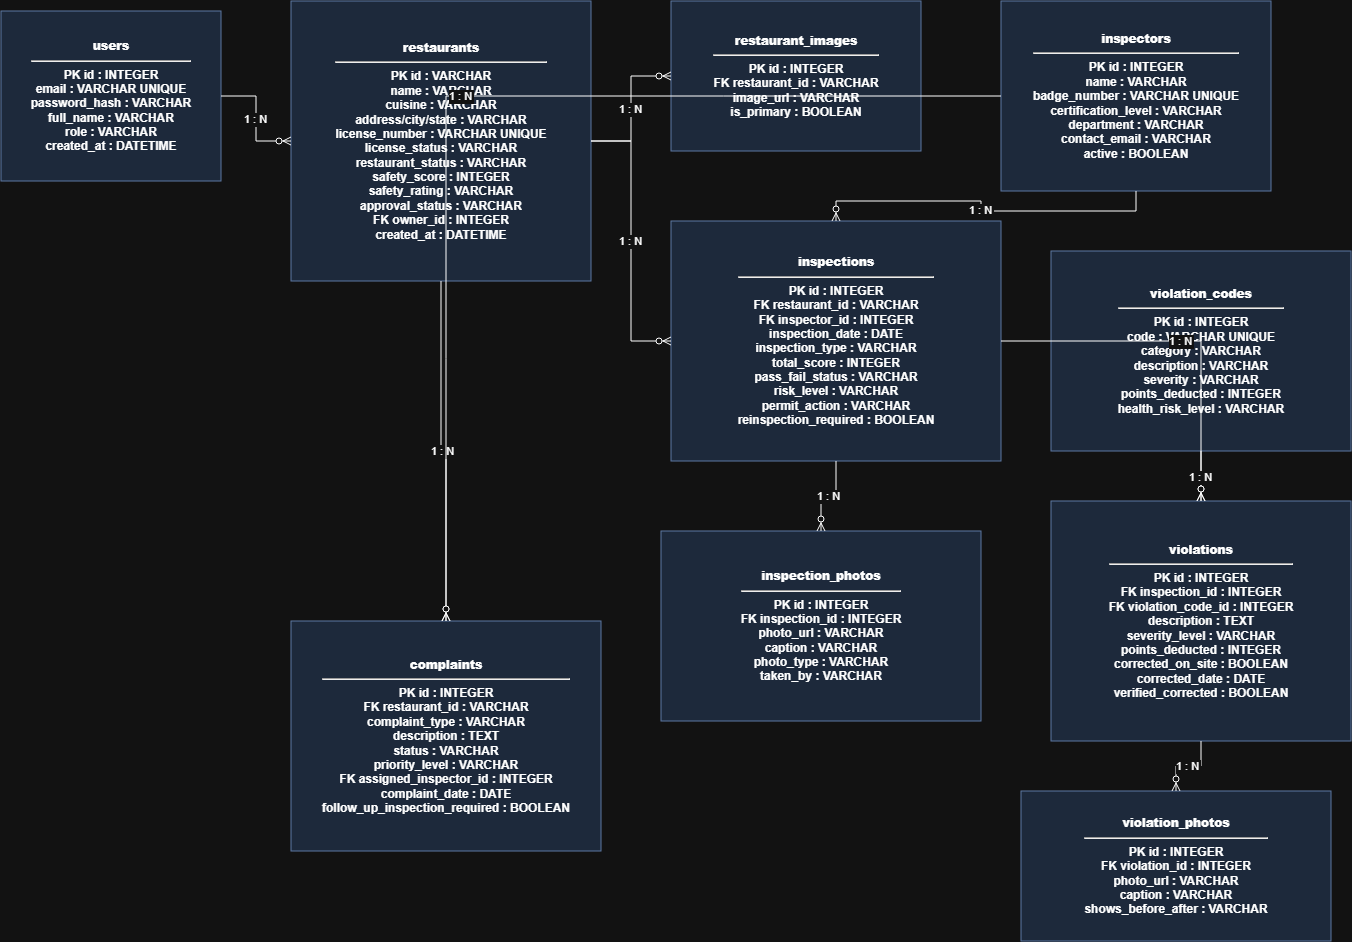

The diagram above was exported from draw.io. Its source (the exported page's mxGraphModel, read from the mxfile embedded in the PNG):
<mxGraphModel dx="2402" dy="1340" grid="1" gridSize="10" guides="1" tooltips="1" connect="1" arrows="1" fold="1" page="1" pageScale="1" pageWidth="850" pageHeight="1100" math="0" shadow="0">
  <root>
    <mxCell id="0" />
    <mxCell id="1" parent="0" />
    <mxCell id="9BgS8gZcIDEDhhpTXa48-1" parent="1" style="rounded=0;whiteSpace=wrap;html=1;fillColor=#dae8fc;strokeColor=#6c8ebf;fontStyle=1;" value="&lt;b&gt;users&lt;/b&gt;&lt;hr/&gt;PK id : INTEGER&lt;br/&gt;email : VARCHAR UNIQUE&lt;br/&gt;password_hash : VARCHAR&lt;br/&gt;full_name : VARCHAR&lt;br/&gt;role : VARCHAR&lt;br/&gt;created_at : DATETIME" vertex="1">
      <mxGeometry height="170" width="220" x="40" y="40" as="geometry" />
    </mxCell>
    <mxCell id="9BgS8gZcIDEDhhpTXa48-2" parent="1" style="rounded=0;whiteSpace=wrap;html=1;fillColor=#dae8fc;strokeColor=#6c8ebf;fontStyle=1;" value="&lt;b&gt;restaurants&lt;/b&gt;&lt;hr/&gt;PK id : VARCHAR&lt;br/&gt;name : VARCHAR&lt;br/&gt;cuisine : VARCHAR&lt;br/&gt;address/city/state : VARCHAR&lt;br/&gt;license_number : VARCHAR UNIQUE&lt;br/&gt;license_status : VARCHAR&lt;br/&gt;restaurant_status : VARCHAR&lt;br/&gt;safety_score : INTEGER&lt;br/&gt;safety_rating : VARCHAR&lt;br/&gt;approval_status : VARCHAR&lt;br/&gt;FK owner_id : INTEGER&lt;br/&gt;created_at : DATETIME" vertex="1">
      <mxGeometry height="280" width="300" x="330" y="30" as="geometry" />
    </mxCell>
    <mxCell id="9BgS8gZcIDEDhhpTXa48-3" parent="1" style="rounded=0;whiteSpace=wrap;html=1;fillColor=#dae8fc;strokeColor=#6c8ebf;fontStyle=1;" value="&lt;b&gt;restaurant_images&lt;/b&gt;&lt;hr/&gt;PK id : INTEGER&lt;br/&gt;FK restaurant_id : VARCHAR&lt;br/&gt;image_url : VARCHAR&lt;br/&gt;is_primary : BOOLEAN" vertex="1">
      <mxGeometry height="150" width="250" x="710" y="30" as="geometry" />
    </mxCell>
    <mxCell id="9BgS8gZcIDEDhhpTXa48-4" parent="1" style="rounded=0;whiteSpace=wrap;html=1;fillColor=#dae8fc;strokeColor=#6c8ebf;fontStyle=1;" value="&lt;b&gt;inspectors&lt;/b&gt;&lt;hr/&gt;PK id : INTEGER&lt;br/&gt;name : VARCHAR&lt;br/&gt;badge_number : VARCHAR UNIQUE&lt;br/&gt;certification_level : VARCHAR&lt;br/&gt;department : VARCHAR&lt;br/&gt;contact_email : VARCHAR&lt;br/&gt;active : BOOLEAN" vertex="1">
      <mxGeometry height="190" width="270" x="1040" y="30" as="geometry" />
    </mxCell>
    <mxCell id="9BgS8gZcIDEDhhpTXa48-5" parent="1" style="rounded=0;whiteSpace=wrap;html=1;fillColor=#dae8fc;strokeColor=#6c8ebf;fontStyle=1;" value="&lt;b&gt;inspections&lt;/b&gt;&lt;hr/&gt;PK id : INTEGER&lt;br/&gt;FK restaurant_id : VARCHAR&lt;br/&gt;FK inspector_id : INTEGER&lt;br/&gt;inspection_date : DATE&lt;br/&gt;inspection_type : VARCHAR&lt;br/&gt;total_score : INTEGER&lt;br/&gt;pass_fail_status : VARCHAR&lt;br/&gt;risk_level : VARCHAR&lt;br/&gt;permit_action : VARCHAR&lt;br/&gt;reinspection_required : BOOLEAN" vertex="1">
      <mxGeometry height="240" width="330" x="710" y="250" as="geometry" />
    </mxCell>
    <mxCell id="9BgS8gZcIDEDhhpTXa48-6" parent="1" style="rounded=0;whiteSpace=wrap;html=1;fillColor=#dae8fc;strokeColor=#6c8ebf;fontStyle=1;" value="&lt;b&gt;violation_codes&lt;/b&gt;&lt;hr/&gt;PK id : INTEGER&lt;br/&gt;code : VARCHAR UNIQUE&lt;br/&gt;category : VARCHAR&lt;br/&gt;description : VARCHAR&lt;br/&gt;severity : VARCHAR&lt;br/&gt;points_deducted : INTEGER&lt;br/&gt;health_risk_level : VARCHAR" vertex="1">
      <mxGeometry height="200" width="300" x="1090" y="280" as="geometry" />
    </mxCell>
    <mxCell id="9BgS8gZcIDEDhhpTXa48-7" parent="1" style="rounded=0;whiteSpace=wrap;html=1;fillColor=#dae8fc;strokeColor=#6c8ebf;fontStyle=1;" value="&lt;b&gt;violations&lt;/b&gt;&lt;hr/&gt;PK id : INTEGER&lt;br/&gt;FK inspection_id : INTEGER&lt;br/&gt;FK violation_code_id : INTEGER&lt;br/&gt;description : TEXT&lt;br/&gt;severity_level : VARCHAR&lt;br/&gt;points_deducted : INTEGER&lt;br/&gt;corrected_on_site : BOOLEAN&lt;br/&gt;corrected_date : DATE&lt;br/&gt;verified_corrected : BOOLEAN" vertex="1">
      <mxGeometry height="240" width="300" x="1090" y="530" as="geometry" />
    </mxCell>
    <mxCell id="9BgS8gZcIDEDhhpTXa48-8" parent="1" style="rounded=0;whiteSpace=wrap;html=1;fillColor=#dae8fc;strokeColor=#6c8ebf;fontStyle=1;" value="&lt;b&gt;inspection_photos&lt;/b&gt;&lt;hr/&gt;PK id : INTEGER&lt;br/&gt;FK inspection_id : INTEGER&lt;br/&gt;photo_url : VARCHAR&lt;br/&gt;caption : VARCHAR&lt;br/&gt;photo_type : VARCHAR&lt;br/&gt;taken_by : VARCHAR" vertex="1">
      <mxGeometry height="190" width="320" x="700" y="560" as="geometry" />
    </mxCell>
    <mxCell id="9BgS8gZcIDEDhhpTXa48-9" parent="1" style="rounded=0;whiteSpace=wrap;html=1;fillColor=#dae8fc;strokeColor=#6c8ebf;fontStyle=1;" value="&lt;b&gt;violation_photos&lt;/b&gt;&lt;hr/&gt;PK id : INTEGER&lt;br/&gt;FK violation_id : INTEGER&lt;br/&gt;photo_url : VARCHAR&lt;br/&gt;caption : VARCHAR&lt;br/&gt;shows_before_after : VARCHAR" vertex="1">
      <mxGeometry height="150" width="310" x="1060" y="820" as="geometry" />
    </mxCell>
    <mxCell id="9BgS8gZcIDEDhhpTXa48-10" parent="1" style="rounded=0;whiteSpace=wrap;html=1;fillColor=#dae8fc;strokeColor=#6c8ebf;fontStyle=1;" value="&lt;b&gt;complaints&lt;/b&gt;&lt;hr/&gt;PK id : INTEGER&lt;br/&gt;FK restaurant_id : VARCHAR&lt;br/&gt;complaint_type : VARCHAR&lt;br/&gt;description : TEXT&lt;br/&gt;status : VARCHAR&lt;br/&gt;priority_level : VARCHAR&lt;br/&gt;FK assigned_inspector_id : INTEGER&lt;br/&gt;complaint_date : DATE&lt;br/&gt;follow_up_inspection_required : BOOLEAN" vertex="1">
      <mxGeometry height="230" width="310" x="330" y="650" as="geometry" />
    </mxCell>
    <mxCell id="9BgS8gZcIDEDhhpTXa48-11" edge="1" parent="1" source="9BgS8gZcIDEDhhpTXa48-1" style="edgeStyle=orthogonalEdgeStyle;rounded=0;orthogonalLoop=1;jettySize=auto;endArrow=ERzeroToMany;startArrow=none;" target="9BgS8gZcIDEDhhpTXa48-2" value="1 : N">
      <mxGeometry relative="1" as="geometry" />
    </mxCell>
    <mxCell id="9BgS8gZcIDEDhhpTXa48-12" edge="1" parent="1" source="9BgS8gZcIDEDhhpTXa48-2" style="edgeStyle=orthogonalEdgeStyle;rounded=0;orthogonalLoop=1;jettySize=auto;endArrow=ERzeroToMany;startArrow=none;" target="9BgS8gZcIDEDhhpTXa48-3" value="1 : N">
      <mxGeometry relative="1" as="geometry" />
    </mxCell>
    <mxCell id="9BgS8gZcIDEDhhpTXa48-13" edge="1" parent="1" source="9BgS8gZcIDEDhhpTXa48-2" style="edgeStyle=orthogonalEdgeStyle;rounded=0;orthogonalLoop=1;jettySize=auto;endArrow=ERzeroToMany;startArrow=none;" target="9BgS8gZcIDEDhhpTXa48-5" value="1 : N">
      <mxGeometry relative="1" as="geometry" />
    </mxCell>
    <mxCell id="9BgS8gZcIDEDhhpTXa48-14" edge="1" parent="1" source="9BgS8gZcIDEDhhpTXa48-4" style="edgeStyle=orthogonalEdgeStyle;rounded=0;orthogonalLoop=1;jettySize=auto;endArrow=ERzeroToMany;startArrow=none;" target="9BgS8gZcIDEDhhpTXa48-5" value="1 : N">
      <mxGeometry relative="1" as="geometry" />
    </mxCell>
    <mxCell id="9BgS8gZcIDEDhhpTXa48-15" edge="1" parent="1" source="9BgS8gZcIDEDhhpTXa48-5" style="edgeStyle=orthogonalEdgeStyle;rounded=0;orthogonalLoop=1;jettySize=auto;endArrow=ERzeroToMany;startArrow=none;" target="9BgS8gZcIDEDhhpTXa48-7" value="1 : N">
      <mxGeometry relative="1" as="geometry" />
    </mxCell>
    <mxCell id="9BgS8gZcIDEDhhpTXa48-16" edge="1" parent="1" source="9BgS8gZcIDEDhhpTXa48-6" style="edgeStyle=orthogonalEdgeStyle;rounded=0;orthogonalLoop=1;jettySize=auto;endArrow=ERzeroToMany;startArrow=none;" target="9BgS8gZcIDEDhhpTXa48-7" value="1 : N">
      <mxGeometry relative="1" as="geometry" />
    </mxCell>
    <mxCell id="9BgS8gZcIDEDhhpTXa48-17" edge="1" parent="1" source="9BgS8gZcIDEDhhpTXa48-5" style="edgeStyle=orthogonalEdgeStyle;rounded=0;orthogonalLoop=1;jettySize=auto;endArrow=ERzeroToMany;startArrow=none;" target="9BgS8gZcIDEDhhpTXa48-8" value="1 : N">
      <mxGeometry relative="1" as="geometry" />
    </mxCell>
    <mxCell id="9BgS8gZcIDEDhhpTXa48-18" edge="1" parent="1" source="9BgS8gZcIDEDhhpTXa48-7" style="edgeStyle=orthogonalEdgeStyle;rounded=0;orthogonalLoop=1;jettySize=auto;endArrow=ERzeroToMany;startArrow=none;" target="9BgS8gZcIDEDhhpTXa48-9" value="1 : N">
      <mxGeometry relative="1" as="geometry" />
    </mxCell>
    <mxCell id="9BgS8gZcIDEDhhpTXa48-19" edge="1" parent="1" source="9BgS8gZcIDEDhhpTXa48-2" style="edgeStyle=orthogonalEdgeStyle;rounded=0;orthogonalLoop=1;jettySize=auto;endArrow=ERzeroToMany;startArrow=none;" target="9BgS8gZcIDEDhhpTXa48-10" value="1 : N">
      <mxGeometry relative="1" as="geometry" />
    </mxCell>
    <mxCell id="9BgS8gZcIDEDhhpTXa48-20" edge="1" parent="1" source="9BgS8gZcIDEDhhpTXa48-4" style="edgeStyle=orthogonalEdgeStyle;rounded=0;orthogonalLoop=1;jettySize=auto;endArrow=ERzeroToMany;startArrow=none;" target="9BgS8gZcIDEDhhpTXa48-10" value="1 : N">
      <mxGeometry relative="1" as="geometry" />
    </mxCell>
  </root>
</mxGraphModel>